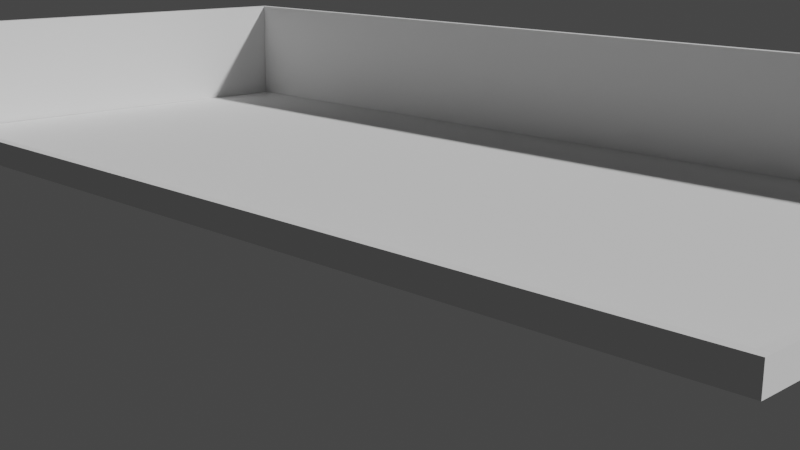 # Source: house_collision.blend  (saved by Blender 3.1.7; exported with 4.5.12 LTS)
import bpy
from mathutils import Matrix  # noqa: F401  (used for matrix-valued properties, if any)

bpy.ops.wm.read_factory_settings(use_empty=True)
scene = bpy.context.scene
scene.name = 'Scene'

# ---- collections
col_collection = bpy.data.collections.new('Collection'); scene.collection.children.link(col_collection)
col_piso = bpy.data.collections.new('Piso'); scene.collection.children.link(col_piso)

# ---- world
world_world = bpy.data.worlds.new('World'); scene.world = world_world
world_world.use_nodes = True; world_world.node_tree.nodes.clear()
_N = world_world.node_tree.nodes; _L = world_world.node_tree.links
n0 = _N.new('ShaderNodeOutputWorld'); n0.name = 'World Output'; n0.location = (300, 300)
n1 = _N.new('ShaderNodeBackground'); n1.name = 'Background'; n1.location = (10, 300)
n1.inputs[0].default_value = (0.05088, 0.05088, 0.05088, 1.0)
_L.new(n1.outputs[0], n0.inputs[0])
n0.is_active_output = True
world_world.color = (0.05088, 0.05088, 0.05088)
world_world.use_sun_shadow = False
world_world.sun_shadow_jitter_overblur = 0.0

# ---- cameras
cam_camera = bpy.data.cameras.new('Camera')
cam_camera.clip_end = 100.0
cam_camera.lens = 53.43
cam_camera.ortho_scale = 7.314

# ---- meshes
me_cube_005 = bpy.data.meshes.new('Cube.005')
me_cube_005.from_pydata([(-1.0, -1.0, -1.0), (-1.0, -1.0, 1.0), (-1.0, 1.0, -1.0), (-1.0, 1.0, 1.0), (1.0, -1.0, -1.0), (1.0, -1.0, 1.0), (1.0, 1.0, -1.0), (1.0, 1.0, 1.0), (-0.9827, -111.5, -1.0), (-0.9827, -111.5, 1.0), (-1.0, -111.5, -1.0), (-1.0, -111.5, 1.0), (-0.9827, -0.9963, -1.0), (-0.9827, -0.9963, 1.0), (-1.0, -0.9963, -1.0), (-1.0, -0.9963, 1.0), (-1.001, -113.5, -1.004), (-1.001, -113.5, 8.996), (-1.001, -111.5, -1.004), (-1.001, -111.5, 8.996), (0.9992, -113.5, -1.004), (0.9992, -113.5, 8.996), (0.9992, -111.5, -1.004), (0.9992, -111.5, 8.996), (0.9985, -111.4, -1.004), (0.9985, -111.4, 8.996), (0.9812, -111.4, -1.004), (0.9812, -111.4, 8.996), (0.9985, -0.8321, -1.004), (0.9985, -0.8321, 8.996), (0.9812, -0.8321, -1.004), (0.9812, -0.8321, 8.996)], [], [(0, 1, 3, 2), (2, 3, 7, 6), (6, 7, 5, 4), (4, 5, 1, 0), (2, 6, 4, 0), (7, 3, 1, 5), (8, 9, 11, 10), (10, 11, 15, 14), (14, 15, 13, 12), (12, 13, 9, 8), (10, 14, 12, 8), (15, 11, 9, 13), (16, 17, 19, 18), (18, 19, 23, 22), (22, 23, 21, 20), (20, 21, 17, 16), (18, 22, 20, 16), (23, 19, 17, 21), (24, 25, 27, 26), (26, 27, 31, 30), (30, 31, 29, 28), (28, 29, 25, 24), (26, 30, 28, 24), (31, 27, 25, 29)])
_uv = me_cube_005.uv_layers.new(name='UVMap')
_uv.uv.foreach_set('vector', [0.375, 0.0, 0.625, 0.0, 0.625, 0.25, 0.375, 0.25, 0.375, 0.25, 0.625, 0.25, 0.625, 0.5, 0.375, 0.5, 0.375, 0.5, 0.625, 0.5, 0.625, 0.75, 0.375, 0.75, 0.375, 0.75, 0.625, 0.75, 0.625, 1.0, 0.375, 1.0, 0.125, 0.5, 0.375, 0.5, 0.375, 0.75, 0.125, 0.75, 0.625, 0.5, 0.875, 0.5, 0.875, 0.75, 0.625, 0.75, 0.375, 0.0, 0.625, 0.0, 0.625, 0.25, 0.375, 0.25, 0.375, 0.25, 0.625, 0.25, 0.625, 0.5, 0.375, 0.5, 0.375, 0.5, 0.625, 0.5, 0.625, 0.75, 0.375, 0.75, 0.375, 0.75, 0.625, 0.75, 0.625, 1.0, 0.375, 1.0, 0.125, 0.5, 0.375, 0.5, 0.375, 0.75, 0.125, 0.75, 0.625, 0.5, 0.875, 0.5, 0.875, 0.75, 0.625, 0.75, 0.375, 0.0, 0.625, 0.0, 0.625, 0.25, 0.375, 0.25, 0.375, 0.25, 0.625, 0.25, 0.625, 0.5, 0.375, 0.5, 0.375, 0.5, 0.625, 0.5, 0.625, 0.75, 0.375, 0.75, 0.375, 0.75, 0.625, 0.75, 0.625, 1.0, 0.375, 1.0, 0.125, 0.5, 0.375, 0.5, 0.375, 0.75, 0.125, 0.75, 0.625, 0.5, 0.875, 0.5, 0.875, 0.75, 0.625, 0.75, 0.375, 0.0, 0.625, 0.0, 0.625, 0.25, 0.375, 0.25, 0.375, 0.25, 0.625, 0.25, 0.625, 0.5, 0.375, 0.5, 0.375, 0.5, 0.625, 0.5, 0.625, 0.75, 0.375, 0.75, 0.375, 0.75, 0.625, 0.75, 0.625, 1.0, 0.375, 1.0, 0.125, 0.5, 0.375, 0.5, 0.375, 0.75, 0.125, 0.75, 0.625, 0.5, 0.875, 0.5, 0.875, 0.75, 0.625, 0.75])
me_cube_005.use_remesh_fix_poles = True
me_cube_005.use_remesh_preserve_attributes = False
me_cube_005.update()
me_plane_002 = bpy.data.meshes.new('Plane.002')
me_plane_002.from_pydata([(-1.0, 1.0, 0.0), (-1.0, 1.0, 0.025), (-1.004, -6.527, 0.0), (2.815, -6.527, 0.0), (2.815, 1.01, 0.0), (-1.004, -6.527, 0.025), (2.815, -6.527, 0.025), (2.815, 1.01, 0.025)], [], [(4, 0, 1, 7), (3, 4, 7, 6), (2, 3, 6, 5), (2, 5, 1, 0), (4, 3, 2, 0), (1, 5, 6, 7)])
_uv = me_plane_002.uv_layers.new(name='UVMap')
_uv.uv.foreach_set('vector', [-1.325, -0.5741, 0.0, 0.0, 0.0, 0.0, -1.325, -0.5741, -1.325, 1.574, -1.325, -0.5741, -1.325, -0.5741, -1.325, 1.574, 2.325, 1.574, -1.325, 1.574, -1.325, 1.574, 2.325, 1.574, 2.325, 1.574, 2.325, 1.574, 1.0, 0.0, 1.0, 0.0, -1.325, -0.5741, -1.325, 1.574, 2.325, 1.574, 0.0, 0.0, 1.0, 0.0, 2.325, 1.574, 0.0, 0.0, 0.0, 0.0])
me_plane_002.use_remesh_fix_poles = True
me_plane_002.use_remesh_preserve_attributes = False
me_plane_002.update()

# ---- objects
ob_camera = bpy.data.objects.new('Camera', cam_camera)
ob_cube_001 = bpy.data.objects.new('Cube.001', me_cube_005)
ob_piso_marmol = bpy.data.objects.new('Piso_marmol', me_plane_002)

# ---- transforms, parenting, visibility, modifiers, constraints
ob_camera.location = (-16.42, -22.27, 4.958)
ob_camera.rotation_euler = (1.319, -0.007376, 5.499)
ob_camera.lock_rotations_4d = False
ob_camera.empty_display_type = 'ARROWS'
ob_camera.color = (0.0, 0.0, 0.0, 0.0)
ob_camera.display_type = 'WIRE'
ob_camera.lineart.crease_threshold = 0.0
ob_cube_001.location = (-5.208, -5.655, 0.2486)
ob_cube_001.rotation_euler = (0.0, -0.0, 1.57)
ob_cube_001.scale = (11.0, 0.095, 0.25)
ob_piso_marmol.location = (-2.355, 2.223, 0.0)
ob_piso_marmol.scale = (2.75, 2.875, 1.0)

# ---- collection membership
col_collection.objects.link(ob_camera)
col_collection.objects.link(ob_cube_001)
col_piso.objects.link(ob_piso_marmol)

# ---- scene / render settings (as saved in the file)
scene.camera = ob_camera
scene.frame_start = 1; scene.frame_end = 250; scene.frame_set(2)
scene.render.engine = 'BLENDER_EEVEE_NEXT'
scene.cycles.sampling_pattern = 'TABULATED_SOBOL'
scene.cycles.use_light_tree = False
scene.view_settings.view_transform = 'Filmic'
bpy.context.view_layer.update()

# ---- added for rendering (the .blend has no usable light): sun
light_auto_sun = bpy.data.lights.new('AutoSun', 'SUN')
light_auto_sun.energy = 3.0
light_auto_sun.angle = 0.0523599
ob_auto_sun = bpy.data.objects.new('AutoSun', light_auto_sun)
scene.collection.objects.link(ob_auto_sun)
ob_auto_sun.rotation_euler = (0.872665, 0.174533, 0.523599)
bpy.context.view_layer.update()
